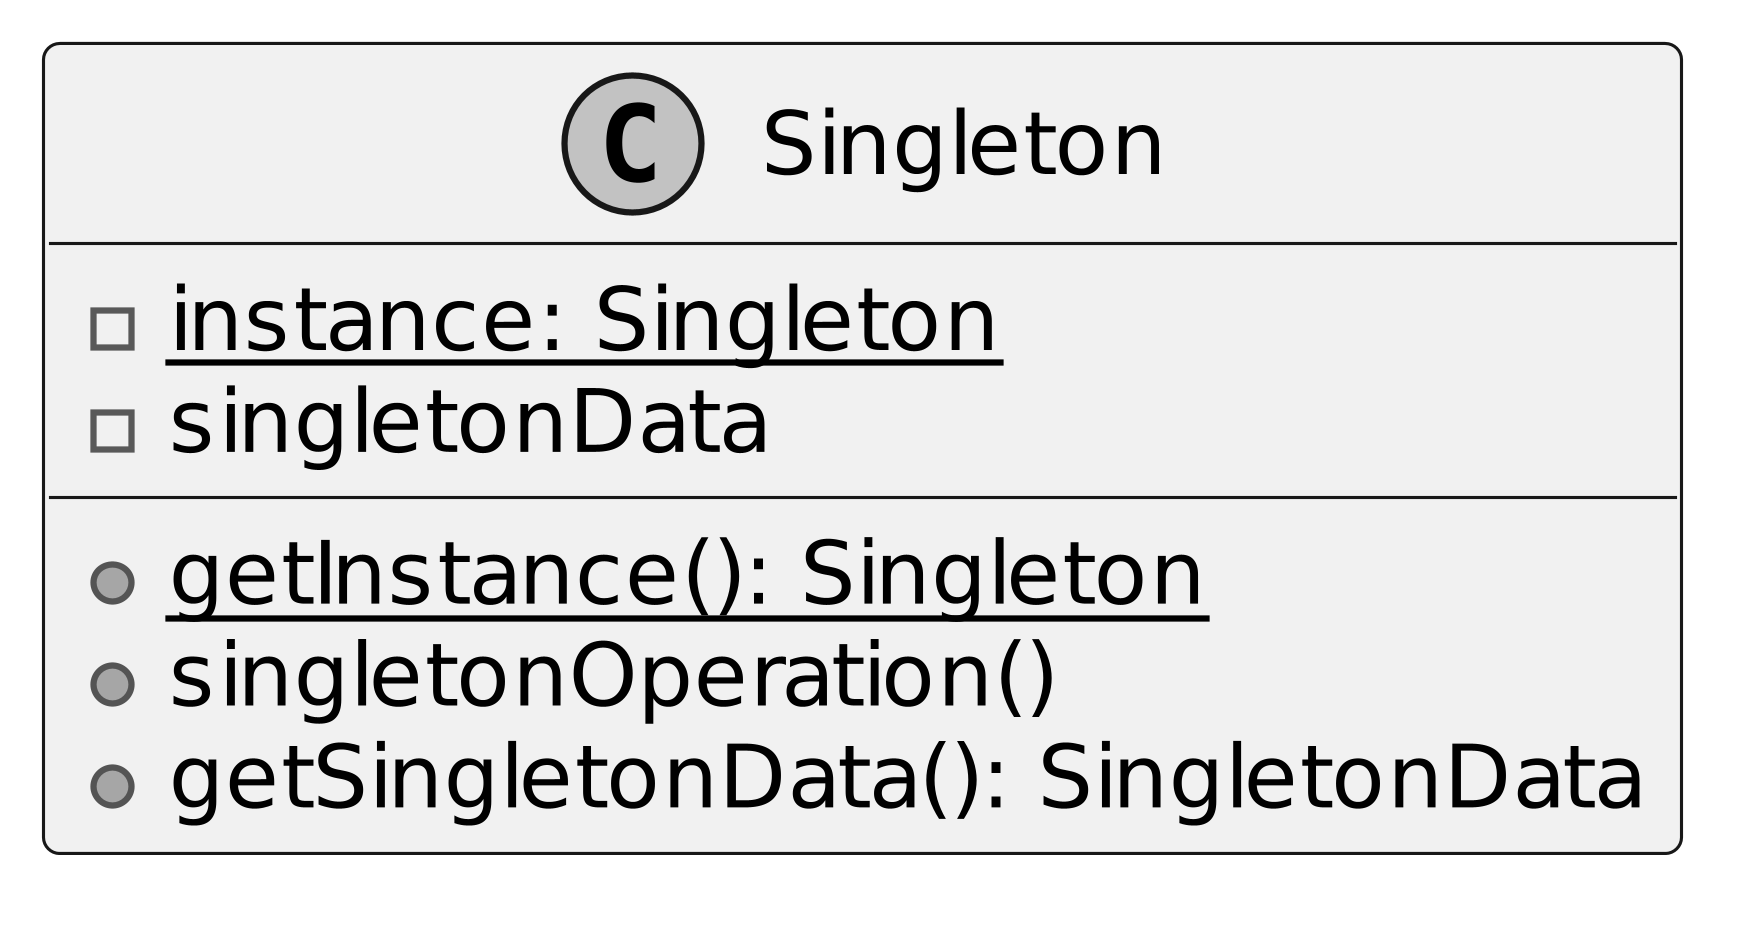

The diagram above was rendered by PlantUML. Its source (embedded in the PNG):
@startuml
skinparamlocked dpi 600
skinparamlocked monochrome true
skinparamlocked classFontName "DejaVu Sans"
skinparamlocked classAttributeFontName "DejaVu Sans"
class Singleton {
  {static} -instance: Singleton
  -singletonData
  {static} +getInstance(): Singleton
  +singletonOperation()
  +getSingletonData(): SingletonData
}
@enduml